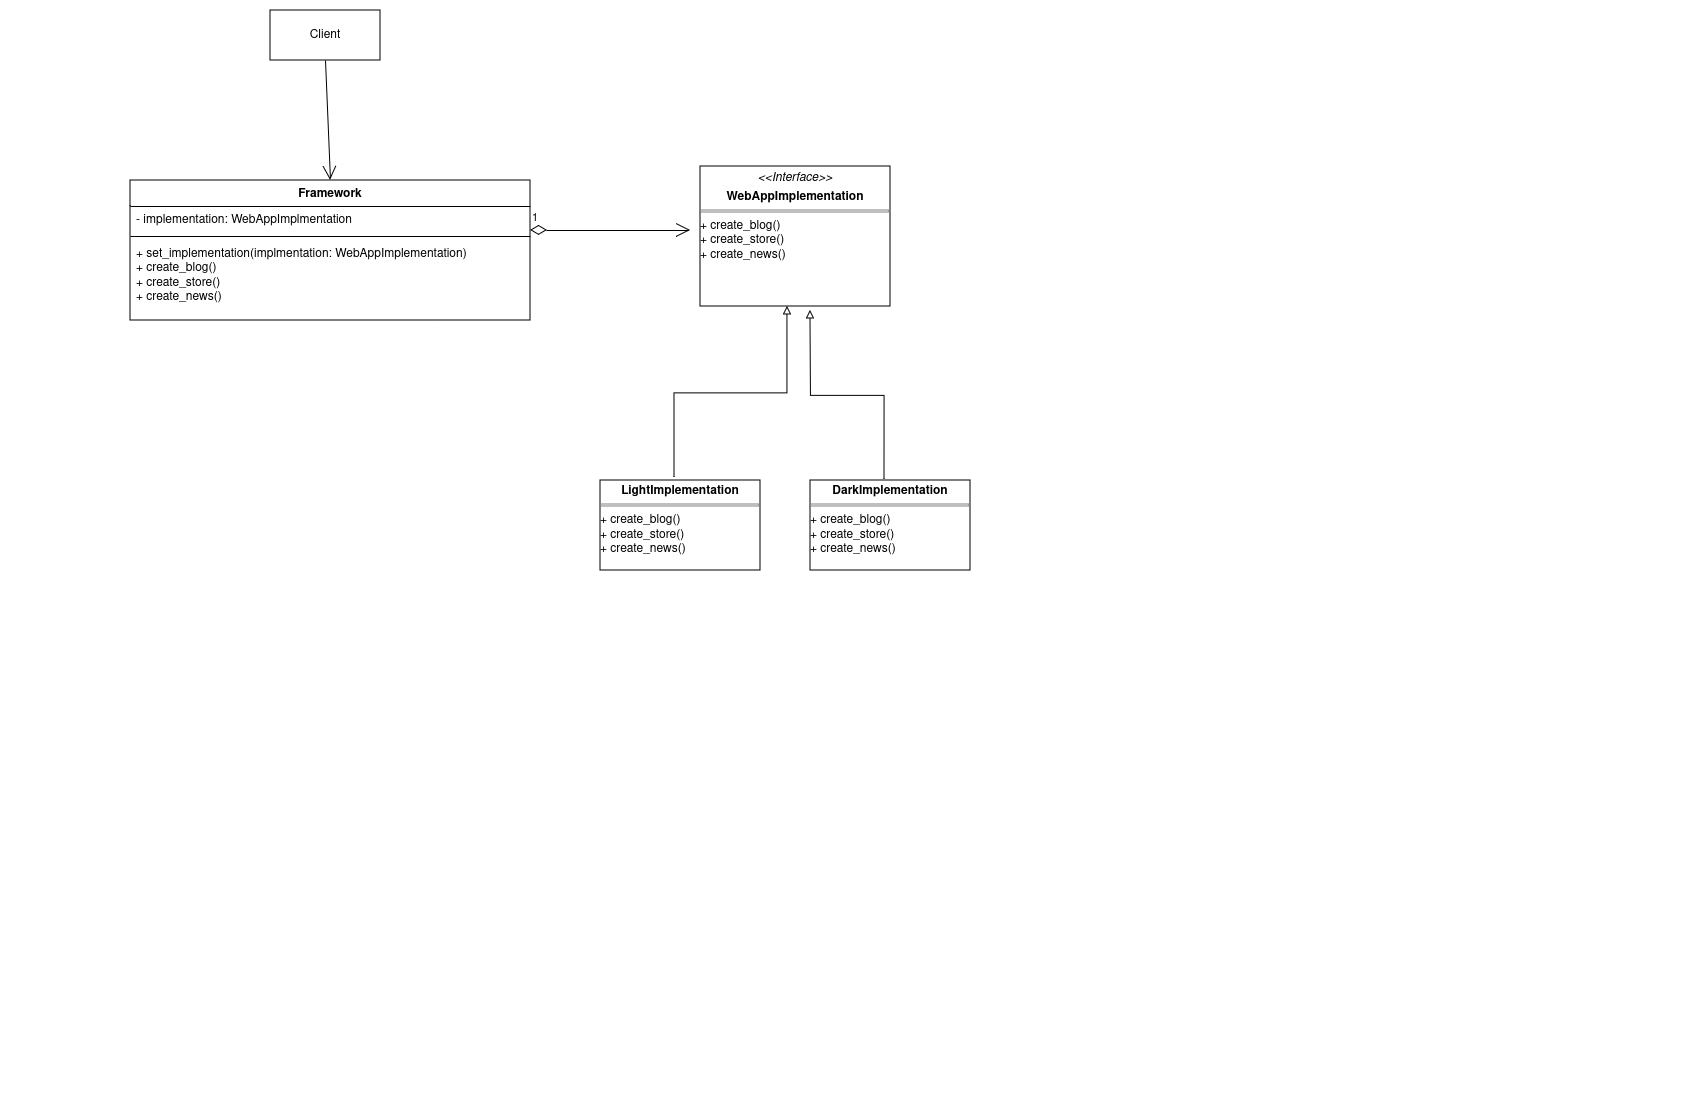

The diagram above was exported from draw.io. Its source (the exported page's mxGraphModel, read from the mxfile embedded in the PNG):
<mxGraphModel dx="514" dy="795" grid="1" gridSize="10" guides="1" tooltips="1" connect="1" arrows="1" fold="1" page="1" pageScale="1" pageWidth="850" pageHeight="1100" math="0" shadow="0">
  <root>
    <mxCell id="0" />
    <mxCell id="1" parent="0" />
    <mxCell id="XY5ZBfhOAssNz9-_9iOQ-29" value="Framework" style="swimlane;fontStyle=1;align=center;verticalAlign=top;childLayout=stackLayout;horizontal=1;startSize=26;horizontalStack=0;resizeParent=1;resizeParentMax=0;resizeLast=0;collapsible=1;marginBottom=0;whiteSpace=wrap;html=1;" vertex="1" parent="1">
      <mxGeometry x="980" y="180" width="400" height="140" as="geometry" />
    </mxCell>
    <mxCell id="XY5ZBfhOAssNz9-_9iOQ-30" value="- implementation: WebAppImplmentation" style="text;strokeColor=none;fillColor=none;align=left;verticalAlign=top;spacingLeft=4;spacingRight=4;overflow=hidden;rotatable=0;points=[[0,0.5],[1,0.5]];portConstraint=eastwest;whiteSpace=wrap;html=1;" vertex="1" parent="XY5ZBfhOAssNz9-_9iOQ-29">
      <mxGeometry y="26" width="400" height="26" as="geometry" />
    </mxCell>
    <mxCell id="XY5ZBfhOAssNz9-_9iOQ-31" value="" style="line;strokeWidth=1;fillColor=none;align=left;verticalAlign=middle;spacingTop=-1;spacingLeft=3;spacingRight=3;rotatable=0;labelPosition=right;points=[];portConstraint=eastwest;strokeColor=inherit;" vertex="1" parent="XY5ZBfhOAssNz9-_9iOQ-29">
      <mxGeometry y="52" width="400" height="8" as="geometry" />
    </mxCell>
    <mxCell id="XY5ZBfhOAssNz9-_9iOQ-32" value="&lt;div&gt;+ set_implementation(implmentation: WebAppImplementation)&lt;/div&gt;&lt;div&gt;+ create_blog()&lt;/div&gt;&lt;div&gt;+ create_store()&lt;/div&gt;&lt;div&gt;+ create_news()&lt;br&gt;&lt;/div&gt;" style="text;strokeColor=none;fillColor=none;align=left;verticalAlign=top;spacingLeft=4;spacingRight=4;overflow=hidden;rotatable=0;points=[[0,0.5],[1,0.5]];portConstraint=eastwest;whiteSpace=wrap;html=1;" vertex="1" parent="XY5ZBfhOAssNz9-_9iOQ-29">
      <mxGeometry y="60" width="400" height="80" as="geometry" />
    </mxCell>
    <mxCell id="XY5ZBfhOAssNz9-_9iOQ-36" value="1" style="endArrow=open;html=1;endSize=12;startArrow=diamondThin;startSize=14;startFill=0;edgeStyle=orthogonalEdgeStyle;align=left;verticalAlign=bottom;rounded=0;" edge="1" parent="1">
      <mxGeometry x="-1" y="3" relative="1" as="geometry">
        <mxPoint x="1380" y="230" as="sourcePoint" />
        <mxPoint x="1540" y="230" as="targetPoint" />
      </mxGeometry>
    </mxCell>
    <mxCell id="XY5ZBfhOAssNz9-_9iOQ-37" value="&lt;p style=&quot;margin:0px;margin-top:4px;text-align:center;&quot;&gt;&lt;i&gt;&amp;lt;&amp;lt;Interface&amp;gt;&amp;gt;&lt;/i&gt;&lt;b&gt;&lt;br&gt;&lt;/b&gt;&lt;/p&gt;&lt;p style=&quot;margin:0px;margin-top:4px;text-align:center;&quot;&gt;&lt;b&gt;WebAppImplementation&lt;/b&gt;&lt;br&gt;&lt;/p&gt;&lt;hr size=&quot;1&quot; style=&quot;border-style:solid;&quot;&gt;&lt;div&gt;+ create_blog()&lt;/div&gt;&lt;div&gt;+ create_store()&lt;/div&gt;+ create_news()&lt;p style=&quot;margin:0px;margin-left:4px;&quot;&gt;&lt;/p&gt;" style="verticalAlign=top;align=left;overflow=fill;html=1;whiteSpace=wrap;" vertex="1" parent="1">
      <mxGeometry x="1550" y="166" width="190" height="140" as="geometry" />
    </mxCell>
    <mxCell id="XY5ZBfhOAssNz9-_9iOQ-38" value="&lt;p style=&quot;margin:0px;margin-top:4px;text-align:center;&quot;&gt;&lt;b&gt;LightImplementation&lt;/b&gt;&lt;/p&gt;&lt;hr size=&quot;1&quot; style=&quot;border-style:solid;&quot;&gt;&lt;div&gt;+ create_blog()&lt;/div&gt;&lt;div&gt;+ create_store()&lt;/div&gt;+ create_news()&lt;p style=&quot;margin:0px;margin-left:4px;&quot;&gt;&lt;/p&gt;" style="verticalAlign=top;align=left;overflow=fill;html=1;whiteSpace=wrap;" vertex="1" parent="1">
      <mxGeometry x="1450" y="480" width="160" height="90" as="geometry" />
    </mxCell>
    <mxCell id="XY5ZBfhOAssNz9-_9iOQ-39" value="&lt;p style=&quot;margin:0px;margin-top:4px;text-align:center;&quot;&gt;&lt;b&gt;DarkImplementation&lt;/b&gt;&lt;/p&gt;&lt;hr size=&quot;1&quot; style=&quot;border-style:solid;&quot;&gt;&lt;div&gt;+ create_blog()&lt;/div&gt;&lt;div&gt;+ create_store()&lt;/div&gt;+ create_news()&lt;p style=&quot;margin:0px;margin-left:4px;&quot;&gt;&lt;/p&gt;" style="verticalAlign=top;align=left;overflow=fill;html=1;whiteSpace=wrap;" vertex="1" parent="1">
      <mxGeometry x="1660" y="480" width="160" height="90" as="geometry" />
    </mxCell>
    <mxCell id="XY5ZBfhOAssNz9-_9iOQ-40" value="" style="html=1;labelBackgroundColor=#ffffff;jettySize=auto;orthogonalLoop=1;fontSize=14;rounded=0;jumpStyle=gap;edgeStyle=orthogonalEdgeStyle;startArrow=none;endArrow=block;endFill=0;strokeWidth=1;exitX=0.463;exitY=-0.033;exitDx=0;exitDy=0;exitPerimeter=0;entryX=0.458;entryY=1;entryDx=0;entryDy=0;entryPerimeter=0;" edge="1" parent="1" source="XY5ZBfhOAssNz9-_9iOQ-38" target="XY5ZBfhOAssNz9-_9iOQ-37">
      <mxGeometry width="48" height="48" relative="1" as="geometry">
        <mxPoint x="1500" y="408" as="sourcePoint" />
        <mxPoint x="1548" y="360" as="targetPoint" />
      </mxGeometry>
    </mxCell>
    <mxCell id="XY5ZBfhOAssNz9-_9iOQ-41" value="" style="html=1;labelBackgroundColor=#ffffff;jettySize=auto;orthogonalLoop=1;fontSize=14;rounded=0;jumpStyle=gap;edgeStyle=orthogonalEdgeStyle;startArrow=none;endArrow=block;endFill=0;strokeWidth=1;exitX=0.463;exitY=-0.011;exitDx=0;exitDy=0;exitPerimeter=0;" edge="1" parent="1" source="XY5ZBfhOAssNz9-_9iOQ-39">
      <mxGeometry width="48" height="48" relative="1" as="geometry">
        <mxPoint x="1710" y="398" as="sourcePoint" />
        <mxPoint x="1660" y="310" as="targetPoint" />
      </mxGeometry>
    </mxCell>
    <mxCell id="XY5ZBfhOAssNz9-_9iOQ-42" value="&lt;div&gt;Client&lt;/div&gt;" style="html=1;whiteSpace=wrap;" vertex="1" parent="1">
      <mxGeometry x="1120" y="10" width="110" height="50" as="geometry" />
    </mxCell>
    <mxCell id="XY5ZBfhOAssNz9-_9iOQ-43" value="" style="endArrow=open;endFill=1;endSize=12;html=1;rounded=0;exitX=0.5;exitY=1;exitDx=0;exitDy=0;entryX=0.5;entryY=0;entryDx=0;entryDy=0;" edge="1" parent="1" source="XY5ZBfhOAssNz9-_9iOQ-42" target="XY5ZBfhOAssNz9-_9iOQ-29">
      <mxGeometry width="160" relative="1" as="geometry">
        <mxPoint x="1160" y="100" as="sourcePoint" />
        <mxPoint x="1320" y="100" as="targetPoint" />
      </mxGeometry>
    </mxCell>
  </root>
</mxGraphModel>